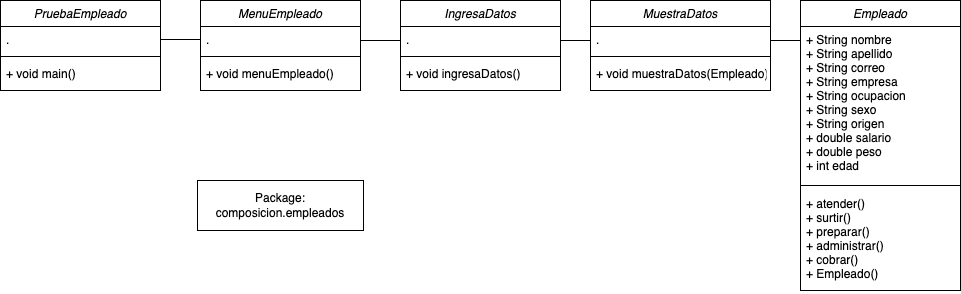

The diagram above was exported from draw.io. Its source (the exported page's mxGraphModel, read from the mxfile embedded in the PNG):
<mxGraphModel dx="1158" dy="762" grid="1" gridSize="10" guides="1" tooltips="1" connect="1" arrows="1" fold="1" page="1" pageScale="1" pageWidth="827" pageHeight="1169" math="0" shadow="0">
  <root>
    <mxCell id="WIyWlLk6GJQsqaUBKTNV-0" />
    <mxCell id="WIyWlLk6GJQsqaUBKTNV-1" parent="WIyWlLk6GJQsqaUBKTNV-0" />
    <mxCell id="zkfFHV4jXpPFQw0GAbJ--0" value="PruebaEmpleado" style="swimlane;fontStyle=2;align=center;verticalAlign=top;childLayout=stackLayout;horizontal=1;startSize=26;horizontalStack=0;resizeParent=1;resizeLast=0;collapsible=1;marginBottom=0;rounded=0;shadow=0;strokeWidth=1;" parent="WIyWlLk6GJQsqaUBKTNV-1" vertex="1">
      <mxGeometry y="120" width="160" height="90" as="geometry">
        <mxRectangle x="230" y="140" width="160" height="26" as="alternateBounds" />
      </mxGeometry>
    </mxCell>
    <mxCell id="zkfFHV4jXpPFQw0GAbJ--3" value="." style="text;align=left;verticalAlign=top;spacingLeft=4;spacingRight=4;overflow=hidden;rotatable=0;points=[[0,0.5],[1,0.5]];portConstraint=eastwest;rounded=0;shadow=0;html=0;" parent="zkfFHV4jXpPFQw0GAbJ--0" vertex="1">
      <mxGeometry y="26" width="160" height="26" as="geometry" />
    </mxCell>
    <mxCell id="zkfFHV4jXpPFQw0GAbJ--4" value="" style="line;html=1;strokeWidth=1;align=left;verticalAlign=middle;spacingTop=-1;spacingLeft=3;spacingRight=3;rotatable=0;labelPosition=right;points=[];portConstraint=eastwest;" parent="zkfFHV4jXpPFQw0GAbJ--0" vertex="1">
      <mxGeometry y="52" width="160" height="8" as="geometry" />
    </mxCell>
    <mxCell id="zkfFHV4jXpPFQw0GAbJ--5" value="+ void main()" style="text;align=left;verticalAlign=top;spacingLeft=4;spacingRight=4;overflow=hidden;rotatable=0;points=[[0,0.5],[1,0.5]];portConstraint=eastwest;" parent="zkfFHV4jXpPFQw0GAbJ--0" vertex="1">
      <mxGeometry y="60" width="160" height="26" as="geometry" />
    </mxCell>
    <mxCell id="88tuaGm8ZPLq8Zo6ch5z-0" value="MenuEmpleado" style="swimlane;fontStyle=2;align=center;verticalAlign=top;childLayout=stackLayout;horizontal=1;startSize=26;horizontalStack=0;resizeParent=1;resizeLast=0;collapsible=1;marginBottom=0;rounded=0;shadow=0;strokeWidth=1;" parent="WIyWlLk6GJQsqaUBKTNV-1" vertex="1">
      <mxGeometry x="200" y="120" width="160" height="90" as="geometry">
        <mxRectangle x="230" y="140" width="160" height="26" as="alternateBounds" />
      </mxGeometry>
    </mxCell>
    <mxCell id="88tuaGm8ZPLq8Zo6ch5z-1" value="." style="text;align=left;verticalAlign=top;spacingLeft=4;spacingRight=4;overflow=hidden;rotatable=0;points=[[0,0.5],[1,0.5]];portConstraint=eastwest;rounded=0;shadow=0;html=0;" parent="88tuaGm8ZPLq8Zo6ch5z-0" vertex="1">
      <mxGeometry y="26" width="160" height="26" as="geometry" />
    </mxCell>
    <mxCell id="88tuaGm8ZPLq8Zo6ch5z-2" value="" style="line;html=1;strokeWidth=1;align=left;verticalAlign=middle;spacingTop=-1;spacingLeft=3;spacingRight=3;rotatable=0;labelPosition=right;points=[];portConstraint=eastwest;" parent="88tuaGm8ZPLq8Zo6ch5z-0" vertex="1">
      <mxGeometry y="52" width="160" height="8" as="geometry" />
    </mxCell>
    <mxCell id="88tuaGm8ZPLq8Zo6ch5z-3" value="+ void menuEmpleado()" style="text;align=left;verticalAlign=top;spacingLeft=4;spacingRight=4;overflow=hidden;rotatable=0;points=[[0,0.5],[1,0.5]];portConstraint=eastwest;" parent="88tuaGm8ZPLq8Zo6ch5z-0" vertex="1">
      <mxGeometry y="60" width="160" height="26" as="geometry" />
    </mxCell>
    <mxCell id="88tuaGm8ZPLq8Zo6ch5z-8" value="IngresaDatos" style="swimlane;fontStyle=2;align=center;verticalAlign=top;childLayout=stackLayout;horizontal=1;startSize=26;horizontalStack=0;resizeParent=1;resizeLast=0;collapsible=1;marginBottom=0;rounded=0;shadow=0;strokeWidth=1;" parent="WIyWlLk6GJQsqaUBKTNV-1" vertex="1">
      <mxGeometry x="400" y="120" width="160" height="90" as="geometry">
        <mxRectangle x="230" y="140" width="160" height="26" as="alternateBounds" />
      </mxGeometry>
    </mxCell>
    <mxCell id="88tuaGm8ZPLq8Zo6ch5z-9" value="." style="text;align=left;verticalAlign=top;spacingLeft=4;spacingRight=4;overflow=hidden;rotatable=0;points=[[0,0.5],[1,0.5]];portConstraint=eastwest;rounded=0;shadow=0;html=0;" parent="88tuaGm8ZPLq8Zo6ch5z-8" vertex="1">
      <mxGeometry y="26" width="160" height="26" as="geometry" />
    </mxCell>
    <mxCell id="88tuaGm8ZPLq8Zo6ch5z-10" value="" style="line;html=1;strokeWidth=1;align=left;verticalAlign=middle;spacingTop=-1;spacingLeft=3;spacingRight=3;rotatable=0;labelPosition=right;points=[];portConstraint=eastwest;" parent="88tuaGm8ZPLq8Zo6ch5z-8" vertex="1">
      <mxGeometry y="52" width="160" height="8" as="geometry" />
    </mxCell>
    <mxCell id="88tuaGm8ZPLq8Zo6ch5z-11" value="+ void ingresaDatos()" style="text;align=left;verticalAlign=top;spacingLeft=4;spacingRight=4;overflow=hidden;rotatable=0;points=[[0,0.5],[1,0.5]];portConstraint=eastwest;" parent="88tuaGm8ZPLq8Zo6ch5z-8" vertex="1">
      <mxGeometry y="60" width="160" height="26" as="geometry" />
    </mxCell>
    <mxCell id="88tuaGm8ZPLq8Zo6ch5z-12" value="MuestraDatos" style="swimlane;fontStyle=2;align=center;verticalAlign=top;childLayout=stackLayout;horizontal=1;startSize=26;horizontalStack=0;resizeParent=1;resizeLast=0;collapsible=1;marginBottom=0;rounded=0;shadow=0;strokeWidth=1;" parent="WIyWlLk6GJQsqaUBKTNV-1" vertex="1">
      <mxGeometry x="590" y="120" width="180" height="90" as="geometry">
        <mxRectangle x="230" y="140" width="160" height="26" as="alternateBounds" />
      </mxGeometry>
    </mxCell>
    <mxCell id="88tuaGm8ZPLq8Zo6ch5z-13" value="." style="text;align=left;verticalAlign=top;spacingLeft=4;spacingRight=4;overflow=hidden;rotatable=0;points=[[0,0.5],[1,0.5]];portConstraint=eastwest;rounded=0;shadow=0;html=0;" parent="88tuaGm8ZPLq8Zo6ch5z-12" vertex="1">
      <mxGeometry y="26" width="180" height="26" as="geometry" />
    </mxCell>
    <mxCell id="88tuaGm8ZPLq8Zo6ch5z-14" value="" style="line;html=1;strokeWidth=1;align=left;verticalAlign=middle;spacingTop=-1;spacingLeft=3;spacingRight=3;rotatable=0;labelPosition=right;points=[];portConstraint=eastwest;" parent="88tuaGm8ZPLq8Zo6ch5z-12" vertex="1">
      <mxGeometry y="52" width="180" height="8" as="geometry" />
    </mxCell>
    <mxCell id="88tuaGm8ZPLq8Zo6ch5z-15" value="+ void muestraDatos(Empleado)" style="text;align=left;verticalAlign=top;spacingLeft=4;spacingRight=4;overflow=hidden;rotatable=0;points=[[0,0.5],[1,0.5]];portConstraint=eastwest;" parent="88tuaGm8ZPLq8Zo6ch5z-12" vertex="1">
      <mxGeometry y="60" width="180" height="26" as="geometry" />
    </mxCell>
    <mxCell id="88tuaGm8ZPLq8Zo6ch5z-16" value="" style="endArrow=none;html=1;edgeStyle=orthogonalEdgeStyle;rounded=0;entryX=0;entryY=0.5;entryDx=0;entryDy=0;exitX=1;exitY=0.5;exitDx=0;exitDy=0;" parent="WIyWlLk6GJQsqaUBKTNV-1" source="zkfFHV4jXpPFQw0GAbJ--3" target="88tuaGm8ZPLq8Zo6ch5z-1" edge="1">
      <mxGeometry relative="1" as="geometry">
        <mxPoint x="280" y="360" as="sourcePoint" />
        <mxPoint x="440" y="360" as="targetPoint" />
      </mxGeometry>
    </mxCell>
    <mxCell id="88tuaGm8ZPLq8Zo6ch5z-19" value="" style="endArrow=none;html=1;edgeStyle=orthogonalEdgeStyle;rounded=0;entryX=0;entryY=0.5;entryDx=0;entryDy=0;exitX=1;exitY=0.5;exitDx=0;exitDy=0;" parent="WIyWlLk6GJQsqaUBKTNV-1" edge="1">
      <mxGeometry relative="1" as="geometry">
        <mxPoint x="360" y="160" as="sourcePoint" />
        <mxPoint x="400" y="160" as="targetPoint" />
      </mxGeometry>
    </mxCell>
    <mxCell id="88tuaGm8ZPLq8Zo6ch5z-20" value="" style="endArrow=none;html=1;edgeStyle=orthogonalEdgeStyle;rounded=0;exitX=1;exitY=0.5;exitDx=0;exitDy=0;" parent="WIyWlLk6GJQsqaUBKTNV-1" edge="1">
      <mxGeometry relative="1" as="geometry">
        <mxPoint x="560" y="160" as="sourcePoint" />
        <mxPoint x="590" y="160" as="targetPoint" />
      </mxGeometry>
    </mxCell>
    <mxCell id="88tuaGm8ZPLq8Zo6ch5z-21" value="" style="endArrow=none;html=1;edgeStyle=orthogonalEdgeStyle;rounded=0;entryX=0;entryY=0.5;entryDx=0;entryDy=0;" parent="WIyWlLk6GJQsqaUBKTNV-1" edge="1">
      <mxGeometry relative="1" as="geometry">
        <mxPoint x="770" y="160" as="sourcePoint" />
        <mxPoint x="800" y="160" as="targetPoint" />
      </mxGeometry>
    </mxCell>
    <mxCell id="88tuaGm8ZPLq8Zo6ch5z-22" value="Empleado" style="swimlane;fontStyle=2;align=center;verticalAlign=top;childLayout=stackLayout;horizontal=1;startSize=26;horizontalStack=0;resizeParent=1;resizeLast=0;collapsible=1;marginBottom=0;rounded=0;shadow=0;strokeWidth=1;" parent="WIyWlLk6GJQsqaUBKTNV-1" vertex="1">
      <mxGeometry x="800" y="120" width="160" height="290" as="geometry">
        <mxRectangle x="230" y="140" width="160" height="26" as="alternateBounds" />
      </mxGeometry>
    </mxCell>
    <mxCell id="88tuaGm8ZPLq8Zo6ch5z-23" value="+ String nombre&#10;+ String apellido&#10;+ String correo&#10;+ String empresa&#10;+ String ocupacion&#10;+ String sexo&#10;+ String origen&#10;+ double salario&#10;+ double peso&#10;+ int edad" style="text;align=left;verticalAlign=top;spacingLeft=4;spacingRight=4;overflow=hidden;rotatable=0;points=[[0,0.5],[1,0.5]];portConstraint=eastwest;rounded=0;shadow=0;html=0;" parent="88tuaGm8ZPLq8Zo6ch5z-22" vertex="1">
      <mxGeometry y="26" width="160" height="154" as="geometry" />
    </mxCell>
    <mxCell id="88tuaGm8ZPLq8Zo6ch5z-24" value="" style="line;html=1;strokeWidth=1;align=left;verticalAlign=middle;spacingTop=-1;spacingLeft=3;spacingRight=3;rotatable=0;labelPosition=right;points=[];portConstraint=eastwest;" parent="88tuaGm8ZPLq8Zo6ch5z-22" vertex="1">
      <mxGeometry y="180" width="160" height="10" as="geometry" />
    </mxCell>
    <mxCell id="88tuaGm8ZPLq8Zo6ch5z-25" value="+ atender()&#10;+ surtir()&#10;+ preparar()&#10;+ administrar()&#10;+ cobrar()&#10;+ Empleado()" style="text;align=left;verticalAlign=top;spacingLeft=4;spacingRight=4;overflow=hidden;rotatable=0;points=[[0,0.5],[1,0.5]];portConstraint=eastwest;" parent="88tuaGm8ZPLq8Zo6ch5z-22" vertex="1">
      <mxGeometry y="190" width="160" height="100" as="geometry" />
    </mxCell>
    <mxCell id="88tuaGm8ZPLq8Zo6ch5z-26" value="Package:&lt;div&gt;composicion.empleados&lt;/div&gt;" style="html=1;whiteSpace=wrap;" parent="WIyWlLk6GJQsqaUBKTNV-1" vertex="1">
      <mxGeometry x="197" y="300" width="166" height="50" as="geometry" />
    </mxCell>
  </root>
</mxGraphModel>